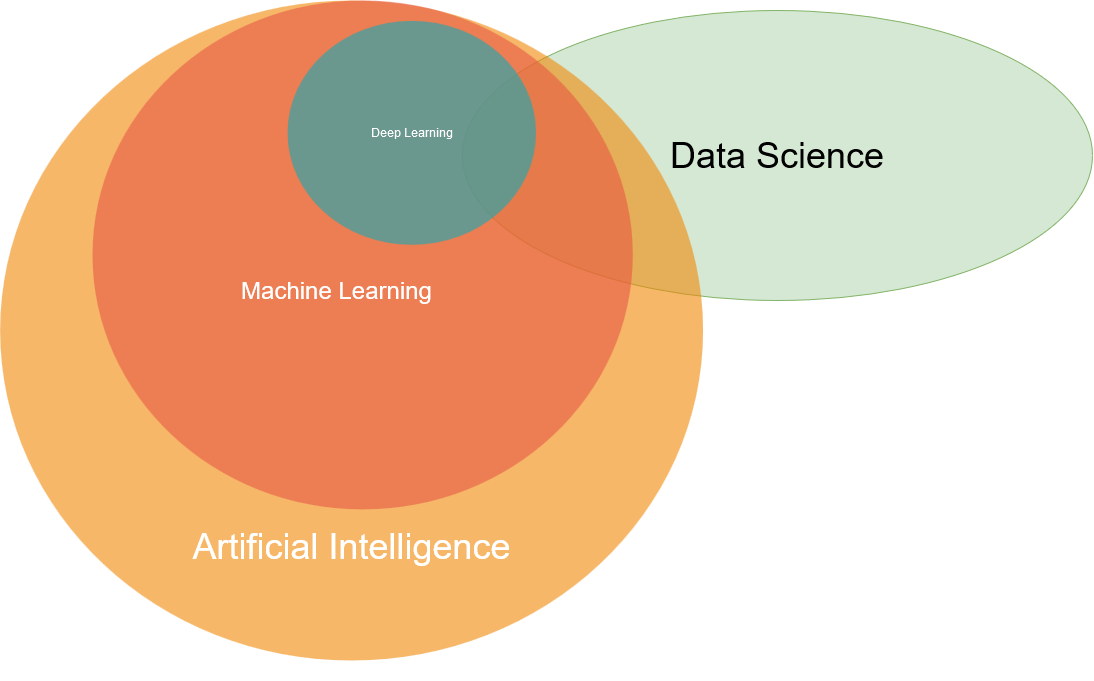

The diagram above was exported from draw.io. Its source (the exported page's mxGraphModel, read from the mxfile embedded in the PNG):
<mxGraphModel dx="2591" dy="724" grid="1" gridSize="10" guides="1" tooltips="1" connect="1" arrows="1" fold="1" page="1" pageScale="1" pageWidth="1169" pageHeight="827" background="none" math="0" shadow="0">
  <root>
    <mxCell id="0" />
    <mxCell id="1" parent="0" />
    <mxCell id="I-94z7sVFyiBP4PIxepl-21540" value="" style="group" vertex="1" connectable="0" parent="1">
      <mxGeometry x="100" y="50" width="970" height="660" as="geometry" />
    </mxCell>
    <mxCell id="21534" value="&lt;div&gt;Deep Learning&lt;/div&gt;" style="text;fontSize=24;align=center;verticalAlign=middle;html=1;fontColor=#FFFFFF;" parent="I-94z7sVFyiBP4PIxepl-21540" vertex="1">
      <mxGeometry x="114.75" y="150.75" width="190" height="70" as="geometry" />
    </mxCell>
    <mxCell id="I-94z7sVFyiBP4PIxepl-21541" value="" style="group" vertex="1" connectable="0" parent="I-94z7sVFyiBP4PIxepl-21540">
      <mxGeometry x="-30" y="-20" width="1000" height="660" as="geometry" />
    </mxCell>
    <mxCell id="I-94z7sVFyiBP4PIxepl-21543" value="Data Science" style="ellipse;whiteSpace=wrap;html=1;fontSize=36;fillColor=#d5e8d4;strokeColor=#82b366;" vertex="1" parent="I-94z7sVFyiBP4PIxepl-21541">
      <mxGeometry x="370" y="10" width="630" height="290" as="geometry" />
    </mxCell>
    <mxCell id="21531" value="&lt;div&gt;&lt;font style=&quot;font-size: 36px&quot;&gt;&lt;br&gt;&lt;/font&gt;&lt;/div&gt;&lt;div&gt;&lt;font style=&quot;font-size: 36px&quot;&gt;&lt;br&gt;&lt;/font&gt;&lt;/div&gt;&lt;div&gt;&lt;font style=&quot;font-size: 36px&quot;&gt;&lt;br&gt;&lt;/font&gt;&lt;/div&gt;&lt;div&gt;&lt;font style=&quot;font-size: 36px&quot;&gt;&lt;br&gt;&lt;/font&gt;&lt;/div&gt;&lt;div&gt;&lt;font style=&quot;font-size: 36px&quot;&gt;&lt;br&gt;&lt;/font&gt;&lt;/div&gt;&lt;div&gt;&lt;font style=&quot;font-size: 36px&quot;&gt;&lt;br&gt;&lt;/font&gt;&lt;/div&gt;&lt;div&gt;&lt;font style=&quot;font-size: 36px&quot;&gt;&lt;br&gt;&lt;/font&gt;&lt;/div&gt;&lt;div&gt;&lt;font style=&quot;font-size: 36px&quot;&gt;&lt;br&gt;&lt;/font&gt;&lt;/div&gt;&lt;div&gt;&lt;font style=&quot;font-size: 36px&quot;&gt;&lt;br&gt;&lt;/font&gt;&lt;/div&gt;&lt;div&gt;&lt;font style=&quot;font-size: 36px&quot;&gt;&lt;br&gt;&lt;/font&gt;&lt;/div&gt;&lt;div&gt;&lt;font style=&quot;font-size: 36px&quot;&gt;Artificial Intelligence&lt;/font&gt;&lt;/div&gt;" style="ellipse;fillColor=#F08705;opacity=60;strokeColor=none;html=1;fontColor=#FFFFFF;" parent="I-94z7sVFyiBP4PIxepl-21541" vertex="1">
      <mxGeometry x="-92.38539823008851" width="702.8853982300885" height="660" as="geometry" />
    </mxCell>
    <mxCell id="21533" value="" style="ellipse;fillColor=#e85642;opacity=60;strokeColor=none;html=1;fontColor=#FFFFFF;" parent="I-94z7sVFyiBP4PIxepl-21541" vertex="1">
      <mxGeometry width="540.2654867256638" height="508.8666152659984" as="geometry" />
    </mxCell>
    <mxCell id="21535" value="Machine Learning" style="text;fontSize=24;align=center;verticalAlign=middle;html=1;fontColor=#FFFFFF;" parent="I-94z7sVFyiBP4PIxepl-21541" vertex="1">
      <mxGeometry x="141.00929203539823" y="254.4333076329992" width="205.30088495575222" height="71.24132613723978" as="geometry" />
    </mxCell>
    <mxCell id="21532" value="Deep Learning" style="ellipse;fillColor=#12AAB5;opacity=60;strokeColor=none;html=1;fontColor=#FFFFFF;" parent="I-94z7sVFyiBP4PIxepl-21541" vertex="1">
      <mxGeometry x="195.0358407079646" y="20.354664610639936" width="248.52212389380531" height="223.90131071703928" as="geometry" />
    </mxCell>
  </root>
</mxGraphModel>